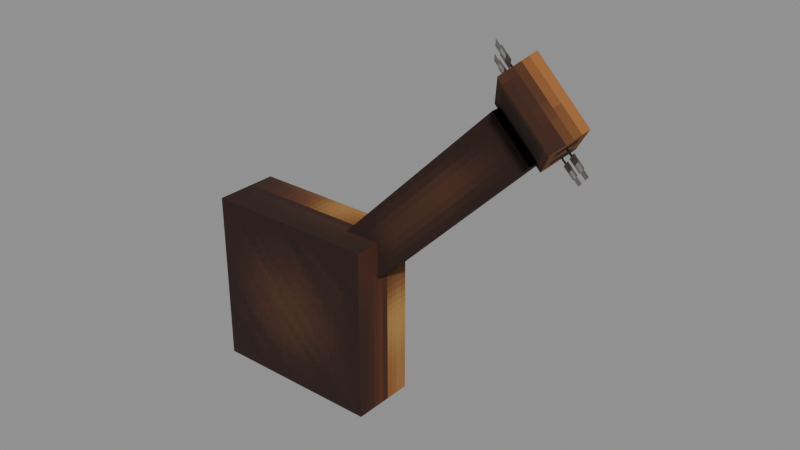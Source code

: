 # Source: Instruments_Banjo_Banjo.blend  (saved by Blender 5.0.119; exported with 4.5.12 LTS)
import bpy
from mathutils import Matrix  # noqa: F401  (used for matrix-valued properties, if any)

bpy.ops.wm.read_factory_settings(use_empty=True)
scene = bpy.context.scene
scene.name = 'Scene'

# ---- collections
col_widgets = bpy.data.collections.new('Widgets'); scene.collection.children.link(col_widgets)
col_widgets.hide_viewport = True

# ---- images (referenced by path relative to the original .blend; pixels are not part of the script)
import os
ASSET_DIR = os.environ.get("B2B_ASSET_DIR", "")  # directory of the original .blend (textures are referenced by path, not embedded)
HERE = os.path.dirname(os.path.abspath(__file__))  # packed textures are extracted next to this script under _unpacked/

def load_image(name, relpath, width, height, colorspace="sRGB"):
    """Load a texture the original file referenced (path relative to the .blend, or extracted next to this script)."""
    p = next((c for c in (os.path.join(HERE, relpath), os.path.join(ASSET_DIR, relpath)) if relpath and os.path.exists(c)), "")
    if p:
        img = bpy.data.images.load(p, check_existing=True)
        img.name = name
    else:  # same state as the original file: an image datablock whose file is absent (Cycles renders it pink)
        img = bpy.data.images.new(name, width, height)
        img.source = "FILE"
        img.filepath = "//" + (relpath or name)
    img.colorspace_settings.name = colorspace
    return img
img_image_0 = load_image('Image_0', '_unpacked/Image_0.4621fc63.png', 128, 64, 'sRGB')

# ---- materials (node trees are filled in below, after node groups)
mat_material_0 = bpy.data.materials.new('Material_0')

# ---- material node trees
mat_material_0.use_nodes = True; mat_material_0.node_tree.nodes.clear()
_N = mat_material_0.node_tree.nodes; _L = mat_material_0.node_tree.links
n0 = _N.new('ShaderNodeBsdfPrincipled'); n0.name = 'Principled BSDF'; n0.location = (10, 300)
n0.inputs[2].default_value = 1.0
n1 = _N.new('ShaderNodeOutputMaterial'); n1.name = 'Material Output'; n1.location = (300, 300)
n2 = _N.new('NodeFrame'); n2.name = 'Frame'; n2.location = (0, 0)
n2.label = 'Alpha Clip'
n2.width = 150
n3 = _N.new('ShaderNodeMath'); n3.name = 'Math'; n3.location = (-340, -20)
n3.operation = 'SUBTRACT'
n3.inputs[0].default_value = 1.0
n4 = _N.new('ShaderNodeMath'); n4.name = 'Math.001'; n4.location = (-540, -20)
n4.operation = 'LESS_THAN'
n4.inputs[1].default_value = 0.05
n5 = _N.new('ShaderNodeTexImage'); n5.name = 'Image Texture'; n5.location = (-840, 210)
n5.label = 'BASE COLOR'
n5.image = img_image_0
n5.interpolation = 'Closest'
n5.extension = 'EXTEND'
n3.parent = n2
n4.parent = n2
_L.new(n0.outputs[0], n1.inputs[0])
_L.new(n3.outputs[0], n0.inputs[4])
_L.new(n4.outputs[0], n3.inputs[1])
_L.new(n5.outputs[0], n0.inputs[0])
_L.new(n5.outputs[1], n4.inputs[0])
n1.is_active_output = True

# ---- meshes
me_mesh_0 = bpy.data.meshes.new('Mesh_0')
me_mesh_0.from_pydata([(1.195, 0.8125, 1.061), (-0.3075, 0.8125, -0.4419), (1.195, 1.062, 1.061), (-0.3075, 1.062, -0.4419), (1.549, 1.062, 0.7071), (0.04605, 1.062, -0.7955), (1.549, 0.8125, 0.7071), (0.04605, 0.8125, -0.7955), (1.195, 1.062, 1.061), (-0.3075, 1.062, -0.4419), (1.549, 1.062, 0.7071), (0.04605, 1.062, -0.7955), (-0.3075, 0.8125, -0.4419), (1.195, 0.8125, 1.061), (0.04605, 0.8125, -0.7955), (1.549, 0.8125, 0.7071), (1.225, 1.242, 1.179), (1.069, 1.021, 1.023), (1.667, 1.242, 0.737), (1.511, 1.021, 0.5807), (1.631, 0.2256, 1.585), (1.787, 0.4465, 1.741), (2.073, 0.2256, 1.143), (2.229, 0.4465, 1.299), (1.631, 0.2256, 1.585), (1.069, 1.021, 1.023), (1.787, 0.4465, 1.741), (1.225, 1.242, 1.179), (2.229, 0.4465, 1.299), (1.667, 1.242, 0.737), (2.073, 0.2256, 1.143), (1.511, 1.021, 0.5807), (1.787, 0.4465, 1.741), (1.225, 1.242, 1.179), (2.229, 0.4465, 1.299), (1.667, 1.242, 0.737), (1.069, 1.021, 1.023), (1.631, 0.2256, 1.585), (1.511, 1.021, 0.5807), (2.073, 0.2256, 1.143), (1.501, 0.3803, 1.809), (1.001, 1.087, 1.309), (2.297, 0.3803, 1.013), (1.797, 1.087, 0.5134), (1.345, 1.117, 1.034), (-1.223, 1.258, -1.533), (1.522, 1.117, 0.8571), (-1.045, 1.258, -1.711), (-1.626, 1.188, -0.4268), (-1.626, 0.5625, -0.4268), (-1.626, 1.188, -2.114), (-1.626, 0.5625, -2.114), (0.0612, 0.5625, -0.4268), (0.0612, 1.188, -0.4268), (0.0612, 0.5625, -2.114), (0.0612, 1.188, -2.114), (0.0612, 0.5625, -0.4268), (-1.626, 0.5625, -0.4268), (0.0612, 1.188, -0.4268), (-1.626, 1.188, -0.4268), (0.0612, 1.188, -2.114), (-1.626, 1.188, -2.114), (0.0612, 0.5625, -2.114), (-1.626, 0.5625, -2.114), (0.0612, 1.188, -0.4268), (-1.626, 1.188, -0.4268), (0.0612, 1.188, -2.114), (-1.626, 1.188, -2.114), (-1.626, 0.5625, -0.4268), (0.0612, 0.5625, -0.4268), (-1.626, 0.5625, -2.114), (0.0612, 0.5625, -2.114), (-1.6, 1.344, -1.381), (-1.6, 1.156, -1.381), (-0.893, 1.344, -2.088), (-0.893, 1.156, -2.088), (-1.468, 1.156, -1.248), (-1.468, 1.344, -1.248), (-0.7604, 1.156, -1.956), (-0.7604, 1.344, -1.956), (-1.468, 1.156, -1.248), (-1.6, 1.156, -1.381), (-1.468, 1.344, -1.248), (-1.6, 1.344, -1.381), (-0.7604, 1.344, -1.956), (-0.893, 1.344, -2.088), (-0.7604, 1.156, -1.956), (-0.893, 1.156, -2.088), (-1.468, 1.344, -1.248), (-1.6, 1.344, -1.381), (-0.7604, 1.344, -1.956), (-0.893, 1.344, -2.088)], [], [(0, 2, 1), (2, 3, 1), (4, 6, 5), (6, 7, 5), (8, 10, 9), (10, 11, 9), (12, 14, 13), (14, 15, 13), (16, 18, 17), (18, 19, 17), (20, 22, 21), (22, 23, 21), (24, 26, 25), (26, 27, 25), (28, 30, 29), (30, 31, 29), (32, 34, 33), (34, 35, 33), (36, 38, 37), (38, 39, 37), (40, 42, 41), (42, 43, 41), (44, 46, 45), (46, 47, 45), (48, 50, 49), (50, 51, 49), (52, 54, 53), (54, 55, 53), (56, 58, 57), (58, 59, 57), (60, 62, 61), (62, 63, 61), (64, 66, 65), (66, 67, 65), (68, 70, 69), (70, 71, 69), (72, 74, 73), (74, 75, 73), (76, 78, 77), (78, 79, 77), (80, 82, 81), (82, 83, 81), (84, 86, 85), (86, 87, 85), (88, 90, 89), (90, 91, 89)])
_uv = me_mesh_0.uv_layers.new(name='UVMap')
_uv.uv.foreach_set('vector', [0.0, 0.4219, 0.0, 0.3594, 0.2656, 0.4219, 0.0, 0.3594, 0.2656, 0.3594, 0.2656, 0.4219, 0.0, 0.3594, 0.0, 0.4219, 0.2656, 0.3594, 0.0, 0.4219, 0.2656, 0.4219, 0.2656, 0.3594, 0.0, 0.3594, 0.0, 0.2344, 0.2656, 0.3594, 0.0, 0.2344, 0.2656, 0.2344, 0.2656, 0.3594, 0.0, 0.2344, 0.0, 0.1094, 0.2656, 0.2344, 0.0, 0.1094, 0.2656, 0.1094, 0.2656, 0.2344, 0.4297, 0.3281, 0.4297, 0.1719, 0.3906, 0.3281, 0.4297, 0.1719, 0.3906, 0.1719, 0.3906, 0.3281, 0.4297, 0.3281, 0.4297, 0.1719, 0.3906, 0.3281, 0.4297, 0.1719, 0.3906, 0.1719, 0.3906, 0.3281, 0.4297, 0.4062, 0.4297, 0.3281, 0.5703, 0.4062, 0.4297, 0.3281, 0.5703, 0.3281, 0.5703, 0.4062, 0.5703, 0.3281, 0.5703, 0.4062, 0.4297, 0.3281, 0.5703, 0.4062, 0.4297, 0.4062, 0.4297, 0.3281, 0.5703, 0.3281, 0.5703, 0.1719, 0.4297, 0.3281, 0.5703, 0.1719, 0.4297, 0.1719, 0.4297, 0.3281, 0.4297, 0.1719, 0.4297, 0.01562, 0.5703, 0.1719, 0.4297, 0.01562, 0.5703, 0.01562, 0.5703, 0.1719, 0.2656, 0.4219, 0.2656, 0.1406, 0.3906, 0.4219, 0.2656, 0.1406, 0.3906, 0.1406, 0.3906, 0.4219, 0.3047, 0.9688, 0.3047, 0.8594, 0.5391, 0.9688, 0.3047, 0.8594, 0.5391, 0.8594, 0.5391, 0.9688, 0.07812, 0.4219, 0.07812, 0.8438, 0.0, 0.4219, 0.07812, 0.8438, 0.0, 0.8438, 0.0, 0.4219, 0.2891, 1.0, 0.07812, 1.0, 0.2891, 0.8438, 0.07812, 1.0, 0.07812, 0.8438, 0.2891, 0.8438, 0.0, 0.8438, 0.07812, 0.8438, 0.0, 0.4219, 0.07812, 0.8438, 0.07812, 0.4219, 0.0, 0.4219, 0.07812, 0.8438, 0.07812, 1.0, 0.2891, 0.8438, 0.07812, 1.0, 0.2891, 1.0, 0.2891, 0.8438, 0.07812, 0.8438, 0.2891, 0.8438, 0.07812, 0.4219, 0.2891, 0.8438, 0.2891, 0.4219, 0.07812, 0.4219, 0.2891, 0.8438, 0.2891, 0.4219, 0.5, 0.8438, 0.2891, 0.4219, 0.5, 0.4219, 0.5, 0.8438, 0.5312, 0.7969, 0.5312, 0.5469, 0.5547, 0.7969, 0.5312, 0.5469, 0.5547, 0.5469, 0.5547, 0.7969, 0.5312, 0.7969, 0.5312, 0.5469, 0.5547, 0.7969, 0.5312, 0.5469, 0.5547, 0.5469, 0.5547, 0.7969, 0.5078, 0.8438, 0.5078, 0.7969, 0.5312, 0.8438, 0.5078, 0.7969, 0.5312, 0.7969, 0.5312, 0.8438, 0.5078, 0.8438, 0.5078, 0.7969, 0.5312, 0.8438, 0.5078, 0.7969, 0.5312, 0.7969, 0.5312, 0.8438, 0.5078, 0.7969, 0.5078, 0.5469, 0.5312, 0.7969, 0.5078, 0.5469, 0.5312, 0.5469, 0.5312, 0.7969])
me_mesh_0.materials.append(mat_material_0)
me_mesh_0.update()
me_mesh_0.normals_split_custom_set([tuple(v) for v in zip(*[iter([-0.7071, 0.0, 0.7071, -0.7071, 0.0, 0.7071, -0.7071, 0.0, 0.7071, -0.7071, 0.0, 0.7071, -0.7071, 0.0, 0.7071, -0.7071, 0.0, 0.7071, 0.7071, 0.0, -0.7071, 0.7071, 0.0, -0.7071, 0.7071, 0.0, -0.7071, 0.7071, 0.0, -0.7071, 0.7071, 0.0, -0.7071, 0.7071, 0.0, -0.7071, 0.0, 1.0, 0.0, 0.0, 1.0, 0.0, 0.0, 1.0, 0.0, 0.0, 1.0, 1.122e-07, 0.0, 1.0, 1.122e-07, 0.0, 1.0, 1.122e-07, 0.0, -1.0, -1.122e-07, 0.0, -1.0, -1.122e-07, 0.0, -1.0, -1.122e-07, 0.0, -1.0, 0.0, 0.0, -1.0, 0.0, 0.0, -1.0, 0.0, -0.5, 0.7071, -0.5, -0.5, 0.7071, -0.5, -0.5, 0.7071, -0.5, -0.5, 0.7071, -0.5, -0.5, 0.7071, -0.5, -0.5, 0.7071, -0.5, 0.5, -0.7071, 0.5, 0.5, -0.7071, 0.5, 0.5, -0.7071, 0.5, 0.5, -0.7071, 0.5, 0.5, -0.7071, 0.5, 0.5, -0.7071, 0.5, -0.7071, 0.0, 0.7071, -0.7071, 0.0, 0.7071, -0.7071, 0.0, 0.7071, -0.7071, 1.695e-07, 0.7071, -0.7071, 1.695e-07, 0.7071, -0.7071, 1.695e-07, 0.7071, 0.7071, 0.0, -0.7071, 0.7071, 0.0, -0.7071, 0.7071, 0.0, -0.7071, 0.7071, -8.477e-08, -0.7071, 0.7071, -8.477e-08, -0.7071, 0.7071, -8.477e-08, -0.7071, 0.5, 0.7071, 0.5, 0.5, 0.7071, 0.5, 0.5, 0.7071, 0.5, 0.5, 0.7071, 0.5, 0.5, 0.7071, 0.5, 0.5, 0.7071, 0.5, -0.5, -0.7071, -0.5, -0.5, -0.7071, -0.5, -0.5, -0.7071, -0.5, -0.5, -0.7071, -0.5, -0.5, -0.7071, -0.5, -0.5, -0.7071, -0.5, 0.5, 0.7071, 0.5, 0.5, 0.7071, 0.5, 0.5, 0.7071, 0.5, 0.5, 0.7071, 0.5, 0.5, 0.7071, 0.5, 0.5, 0.7071, 0.5, 0.02758, 0.9992, 0.02758, 0.02758, 0.9992, 0.02758, 0.02758, 0.9992, 0.02758, 0.02758, 0.9992, 0.02758, 0.02758, 0.9992, 0.02758, 0.02758, 0.9992, 0.02758, -1.0, 0.0, 1.413e-07, -1.0, 0.0, 1.413e-07, -1.0, 0.0, 1.413e-07, -1.0, 0.0, 1.413e-07, -1.0, 0.0, 1.413e-07, -1.0, 0.0, 1.413e-07, 1.0, 0.0, -1.192e-07, 1.0, 0.0, -1.192e-07, 1.0, 0.0, -1.192e-07, 1.0, 0.0, -1.192e-07, 1.0, 0.0, -1.192e-07, 1.0, 0.0, -1.192e-07, 0.0, 0.0, 1.0, 0.0, 0.0, 1.0, 0.0, 0.0, 1.0, 0.0, 0.0, 1.0, 0.0, 0.0, 1.0, 0.0, 0.0, 1.0, 0.0, 0.0, -1.0, 0.0, 0.0, -1.0, 0.0, 0.0, -1.0, 0.0, 0.0, -1.0, 0.0, 0.0, -1.0, 0.0, 0.0, -1.0, 0.0, 1.0, 0.0, 0.0, 1.0, 0.0, 0.0, 1.0, 0.0, 0.0, 1.0, -3.14e-08, 0.0, 1.0, -3.14e-08, 0.0, 1.0, -3.14e-08, 0.0, -1.0, 0.0, 0.0, -1.0, 0.0, 0.0, -1.0, 0.0, 0.0, -1.0, 4.252e-09, 0.0, -1.0, 4.252e-09, 0.0, -1.0, 4.252e-09, -0.7071, 0.0, -0.7071, -0.7071, 0.0, -0.7071, -0.7071, 0.0, -0.7071, -0.7071, 0.0, -0.7071, -0.7071, 0.0, -0.7071, -0.7071, 0.0, -0.7071, 0.7071, 0.0, 0.7071, 0.7071, 0.0, 0.7071, 0.7071, 0.0, 0.7071, 0.7071, 0.0, 0.7071, 0.7071, 0.0, 0.7071, 0.7071, 0.0, 0.7071, -0.7071, 0.0, 0.7071, -0.7071, 0.0, 0.7071, -0.7071, 0.0, 0.7071, -0.7071, 0.0, 0.7071, -0.7071, 0.0, 0.7071, -0.7071, 0.0, 0.7071, 0.7071, 0.0, -0.7071, 0.7071, 0.0, -0.7071, 0.7071, 0.0, -0.7071, 0.7071, 0.0, -0.7071, 0.7071, 0.0, -0.7071, 0.7071, 0.0, -0.7071, 0.0, 1.0, 0.0, 0.0, 1.0, 0.0, 0.0, 1.0, 0.0, 0.0, 1.0, 6.358e-07, 0.0, 1.0, 6.358e-07, 0.0, 1.0, 6.358e-07])] * 3)])
me_plane = bpy.data.meshes.new('Plane')
me_plane.from_pydata([(-1.0, -6.123e-17, -1.0), (1.0, -6.123e-17, -1.0), (-1.0, 6.123e-17, 1.0), (1.0, 6.123e-17, 1.0)], [], [(0, 1, 3, 2)])
_uv = me_plane.uv_layers.new(name='UVMap')
_uv.uv.foreach_set('vector', [0.0, 0.0, 1.0, 0.0, 1.0, 1.0, 0.0, 1.0])
me_plane.update()
me_cube = bpy.data.meshes.new('Cube')
me_cube.from_pydata([(-0.4375, -0.25, -0.125), (-0.4375, -0.25, 0.125), (-0.4375, 0.25, -0.125), (-0.4375, 0.25, 0.125), (1.688, -0.25, -0.125), (1.688, -0.25, 0.125), (1.688, 0.25, -0.125), (1.688, 0.25, 0.125)], [], [(0, 1, 3, 2), (2, 3, 7, 6), (6, 7, 5, 4), (4, 5, 1, 0), (2, 6, 4, 0), (7, 3, 1, 5)])
_uv = me_cube.uv_layers.new(name='UVMap')
_uv.uv.foreach_set('vector', [0.375, 0.0, 0.625, 0.0, 0.625, 0.25, 0.375, 0.25, 0.375, 0.25, 0.625, 0.25, 0.625, 0.5, 0.375, 0.5, 0.375, 0.5, 0.625, 0.5, 0.625, 0.75, 0.375, 0.75, 0.375, 0.75, 0.625, 0.75, 0.625, 1.0, 0.375, 1.0, 0.125, 0.5, 0.375, 0.5, 0.375, 0.75, 0.125, 0.75, 0.625, 0.5, 0.875, 0.5, 0.875, 0.75, 0.625, 0.75])
me_cube.update()
me_cube_001 = bpy.data.meshes.new('Cube.001')
me_cube_001.from_pydata([(-1.027, -0.3125, -0.1562), (-1.027, -0.3125, 0.1563), (-1.027, 0.3125, -0.1562), (-1.027, 0.3125, 0.1563), (0.09763, -0.3125, -0.1562), (0.09763, -0.3125, 0.1563), (0.09763, 0.3125, -0.1562), (0.09763, 0.3125, 0.1563)], [], [(0, 1, 3, 2), (2, 3, 7, 6), (6, 7, 5, 4), (4, 5, 1, 0), (2, 6, 4, 0), (7, 3, 1, 5)])
_uv = me_cube_001.uv_layers.new(name='UVMap')
_uv.uv.foreach_set('vector', [0.375, 0.0, 0.625, 0.0, 0.625, 0.25, 0.375, 0.25, 0.375, 0.25, 0.625, 0.25, 0.625, 0.5, 0.375, 0.5, 0.375, 0.5, 0.625, 0.5, 0.625, 0.75, 0.375, 0.75, 0.375, 0.75, 0.625, 0.75, 0.625, 1.0, 0.375, 1.0, 0.125, 0.5, 0.375, 0.5, 0.375, 0.75, 0.125, 0.75, 0.625, 0.5, 0.875, 0.5, 0.875, 0.75, 0.625, 0.75])
me_cube_001.update()
me_cube_002 = bpy.data.meshes.new('Cube.002')
me_cube_002.from_pydata([(-0.5, -0.5625, 6.258e-05), (-0.5, -0.5625, 6.289e-05), (-0.5, 0.5625, 6.258e-05), (-0.5, 0.5625, 6.289e-05), (0.5, -0.5625, 6.258e-05), (0.5, -0.5625, 6.289e-05), (0.5, 0.5625, 6.258e-05), (0.5, 0.5625, 6.289e-05)], [], [(0, 1, 3, 2), (2, 3, 7, 6), (6, 7, 5, 4), (4, 5, 1, 0), (2, 6, 4, 0), (7, 3, 1, 5)])
_uv = me_cube_002.uv_layers.new(name='UVMap')
_uv.uv.foreach_set('vector', [0.375, 0.0, 0.625, 0.0, 0.625, 0.25, 0.375, 0.25, 0.375, 0.25, 0.625, 0.25, 0.625, 0.5, 0.375, 0.5, 0.375, 0.5, 0.625, 0.5, 0.625, 0.75, 0.375, 0.75, 0.375, 0.75, 0.625, 0.75, 0.625, 1.0, 0.375, 1.0, 0.125, 0.5, 0.375, 0.5, 0.375, 0.75, 0.125, 0.75, 0.625, 0.5, 0.875, 0.5, 0.875, 0.75, 0.625, 0.75])
me_cube_002.update()
me_cube_003 = bpy.data.meshes.new('Cube.003')
me_cube_003.from_pydata([(-3.652, -0.1254, 6.269e-05), (-3.652, -0.1254, 6.287e-05), (-3.652, 0.1254, 6.269e-05), (-3.652, 0.1254, 6.287e-05), (-0.01828, -0.1254, 6.269e-05), (-0.01828, -0.1254, 6.287e-05), (-0.01828, 0.1254, 6.269e-05), (-0.01828, 0.1254, 6.287e-05)], [], [(0, 1, 3, 2), (2, 3, 7, 6), (6, 7, 5, 4), (4, 5, 1, 0), (2, 6, 4, 0), (7, 3, 1, 5)])
_uv = me_cube_003.uv_layers.new(name='UVMap')
_uv.uv.foreach_set('vector', [0.375, 0.0, 0.625, 0.0, 0.625, 0.25, 0.375, 0.25, 0.375, 0.25, 0.625, 0.25, 0.625, 0.5, 0.375, 0.5, 0.375, 0.5, 0.625, 0.5, 0.625, 0.75, 0.375, 0.75, 0.375, 0.75, 0.625, 0.75, 0.625, 1.0, 0.375, 1.0, 0.125, 0.5, 0.375, 0.5, 0.375, 0.75, 0.125, 0.75, 0.625, 0.5, 0.875, 0.5, 0.875, 0.75, 0.625, 0.75])
me_cube_003.update()
me_cube_004 = bpy.data.meshes.new('Cube.004')
me_cube_004.from_pydata([(-0.8438, -0.8438, -0.3125), (-0.8438, -0.8438, 0.3125), (-0.8438, 0.8438, -0.3125), (-0.8438, 0.8438, 0.3125), (0.8438, -0.8438, -0.3125), (0.8438, -0.8438, 0.3125), (0.8438, 0.8438, -0.3125), (0.8438, 0.8438, 0.3125)], [], [(0, 1, 3, 2), (2, 3, 7, 6), (6, 7, 5, 4), (4, 5, 1, 0), (2, 6, 4, 0), (7, 3, 1, 5)])
_uv = me_cube_004.uv_layers.new(name='UVMap')
_uv.uv.foreach_set('vector', [0.375, 0.0, 0.625, 0.0, 0.625, 0.25, 0.375, 0.25, 0.375, 0.25, 0.625, 0.25, 0.625, 0.5, 0.375, 0.5, 0.375, 0.5, 0.625, 0.5, 0.625, 0.75, 0.375, 0.75, 0.375, 0.75, 0.625, 0.75, 0.625, 1.0, 0.375, 1.0, 0.125, 0.5, 0.375, 0.5, 0.375, 0.75, 0.125, 0.75, 0.625, 0.5, 0.875, 0.5, 0.875, 0.75, 0.625, 0.75])
me_cube_004.update()
me_cube_005 = bpy.data.meshes.new('Cube.005')
me_cube_005.from_pydata([(-0.09375, -0.5, -0.09375), (-0.09375, -0.5, 0.09375), (-0.09375, 0.5, -0.09375), (-0.09375, 0.5, 0.09375), (0.09375, -0.5, -0.09375), (0.09375, -0.5, 0.09375), (0.09375, 0.5, -0.09375), (0.09375, 0.5, 0.09375)], [], [(0, 1, 3, 2), (2, 3, 7, 6), (6, 7, 5, 4), (4, 5, 1, 0), (2, 6, 4, 0), (7, 3, 1, 5)])
_uv = me_cube_005.uv_layers.new(name='UVMap')
_uv.uv.foreach_set('vector', [0.375, 0.0, 0.625, 0.0, 0.625, 0.25, 0.375, 0.25, 0.375, 0.25, 0.625, 0.25, 0.625, 0.5, 0.375, 0.5, 0.375, 0.5, 0.625, 0.5, 0.625, 0.75, 0.375, 0.75, 0.375, 0.75, 0.625, 0.75, 0.625, 1.0, 0.375, 1.0, 0.125, 0.5, 0.375, 0.5, 0.375, 0.75, 0.125, 0.75, 0.625, 0.5, 0.875, 0.5, 0.875, 0.75, 0.625, 0.75])
me_cube_005.update()
arm_armature = bpy.data.armatures.new('Armature')  # bones are not reproduced

# ---- objects
ob_chest = bpy.data.objects.new('Chest', arm_armature)
ob_mesh_0 = bpy.data.objects.new('Mesh_0', me_mesh_0)
ob_wgt_chest = bpy.data.objects.new('WGT-Chest', me_plane)
ob_wgt_handle = bpy.data.objects.new('WGT-Handle', me_cube)
ob_wgt_end = bpy.data.objects.new('WGT-End', me_cube_001)
ob_wgt_tuner = bpy.data.objects.new('WGT-Tuner', me_cube_002)
ob_wgt_chords = bpy.data.objects.new('WGT-Chords', me_cube_003)
ob_wgt_oud = bpy.data.objects.new('WGT-Oud', me_cube_004)
ob_wgt_bar = bpy.data.objects.new('WGT-Bar', me_cube_005)

# ---- transforms, parenting, visibility, modifiers, constraints
ob_chest.location = (-0.6875, -1.188, 0.0)
ob_chest.rotation_mode = 'QUATERNION'
ob_chest.rotation_quaternion = (1.0, 0.0, 0.0, 0.0)
ob_chest.show_in_front = True
ob_mesh_0.parent = ob_chest
ob_mesh_0.location = (0.0, 0.0, 0.0)
ob_mesh_0.rotation_mode = 'QUATERNION'
ob_mesh_0.rotation_quaternion = (1.0, 0.0, 0.0, 0.0)
_vg = ob_mesh_0.vertex_groups.new(name='Chest')
_vg = ob_mesh_0.vertex_groups.new(name='Handle')
_vg.add([0, 1, 2, 3, 4, 5, 6, 7, 8, 9, 10, 11, 12, 13, 14, 15], 1.0, 'REPLACE')
_vg = ob_mesh_0.vertex_groups.new(name='End')
_vg.add([16, 17, 18, 19, 20, 21, 22, 23, 24, 25, 26, 27, 28, 29, 30, 31, 32, 33, 34, 35, 36, 37, 38, 39], 1.0, 'REPLACE')
_vg = ob_mesh_0.vertex_groups.new(name='Tuner')
_vg.add([40, 41, 42, 43], 1.0, 'REPLACE')
_vg = ob_mesh_0.vertex_groups.new(name='Chords')
_vg.add([44, 45, 46, 47], 1.0, 'REPLACE')
_vg = ob_mesh_0.vertex_groups.new(name='Oud')
_vg.add([48, 49, 50, 51, 52, 53, 54, 55, 56, 57, 58, 59, 60, 61, 62, 63, 64, 65, 66, 67, 68, 69, 70, 71], 1.0, 'REPLACE')
_vg = ob_mesh_0.vertex_groups.new(name='Bar')
_vg.add([72, 73, 74, 75, 76, 77, 78, 79, 80, 81, 82, 83, 84, 85, 86, 87, 88, 89, 90, 91], 1.0, 'REPLACE')
_m = ob_mesh_0.modifiers.new('Armature', 'ARMATURE')
_m.object = ob_chest
ob_wgt_chest.location = (0.0, 0.0, 0.0)
ob_wgt_chest.hide_render = True
ob_wgt_handle.location = (0.0, 0.0, 0.0)
ob_wgt_handle.hide_render = True
ob_wgt_end.location = (0.0, 0.0, 0.0)
ob_wgt_end.hide_render = True
ob_wgt_tuner.location = (0.0, 0.0, 0.0)
ob_wgt_tuner.hide_render = True
ob_wgt_chords.location = (0.0, 0.0, 0.0)
ob_wgt_chords.hide_render = True
ob_wgt_oud.location = (0.0, 0.0, 0.0)
ob_wgt_oud.hide_render = True
ob_wgt_bar.location = (0.0, 0.0, 0.0)
ob_wgt_bar.hide_render = True

# ---- collection membership
scene.collection.objects.link(ob_chest)
scene.collection.objects.link(ob_mesh_0)
col_widgets.objects.link(ob_wgt_chest)
col_widgets.objects.link(ob_wgt_handle)
col_widgets.objects.link(ob_wgt_end)
col_widgets.objects.link(ob_wgt_tuner)
col_widgets.objects.link(ob_wgt_chords)
col_widgets.objects.link(ob_wgt_oud)
col_widgets.objects.link(ob_wgt_bar)

# ---- scene / render settings (as saved in the file)
scene.frame_start = 1; scene.frame_end = 250; scene.frame_set(1)
scene.render.engine = 'BLENDER_EEVEE_NEXT'
scene.render.bake_bias = 0.0
scene.render.bake_samples = 0
scene.cycles.sampling_pattern = 'TABULATED_SOBOL'
scene.eevee.use_volume_custom_range = False
bpy.context.view_layer.update()

# ---- added for rendering (the .blend has no active camera and no usable light): camera, sun + grey world if the file has none
cam_auto = bpy.data.cameras.new('AutoCamera')
cam_auto.lens = 50.0
cam_auto.sensor_width = 36.0
cam_auto.clip_end = 1000.0
ob_auto_camera = bpy.data.objects.new('AutoCamera', cam_auto)
scene.collection.objects.link(ob_auto_camera)
ob_auto_camera.location = (4.88432, -6.68669, 4.03652)
ob_auto_camera.rotation_euler = (1.09748, -7.21219e-08, 0.694738)
scene.camera = ob_auto_camera
light_auto_sun = bpy.data.lights.new('AutoSun', 'SUN')
light_auto_sun.energy = 3.0
light_auto_sun.angle = 0.0523599
ob_auto_sun = bpy.data.objects.new('AutoSun', light_auto_sun)
scene.collection.objects.link(ob_auto_sun)
ob_auto_sun.rotation_euler = (0.872665, 0.174533, 0.523599)
if scene.world is None:
    world_auto = bpy.data.worlds.new('AutoWorld')
    world_auto.color = (0.3, 0.3, 0.3)
    scene.world = world_auto
bpy.context.view_layer.update()
